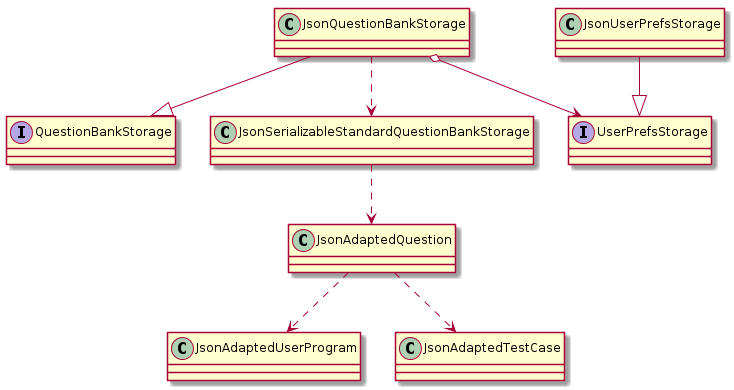

The diagram above was rendered by PlantUML. Its source (embedded in the PNG):
@startuml
interface QuestionBankStorage
class JsonQuestionBankStorage
class JsonSerializableStandardQuestionBankStorage
class JsonAdaptedUserProgram
class JsonAdaptedTestCase
class JsonAdaptedQuestion
class JsonUserPrefsStorage
interface UserPrefsStorage

JsonQuestionBankStorage --|> QuestionBankStorage
JsonQuestionBankStorage o--> UserPrefsStorage
JsonUserPrefsStorage --|> UserPrefsStorage
JsonQuestionBankStorage ..> JsonSerializableStandardQuestionBankStorage
JsonSerializableStandardQuestionBankStorage ..> JsonAdaptedQuestion
JsonAdaptedQuestion ..> JsonAdaptedTestCase
JsonAdaptedQuestion ..> JsonAdaptedUserProgram
@enduml